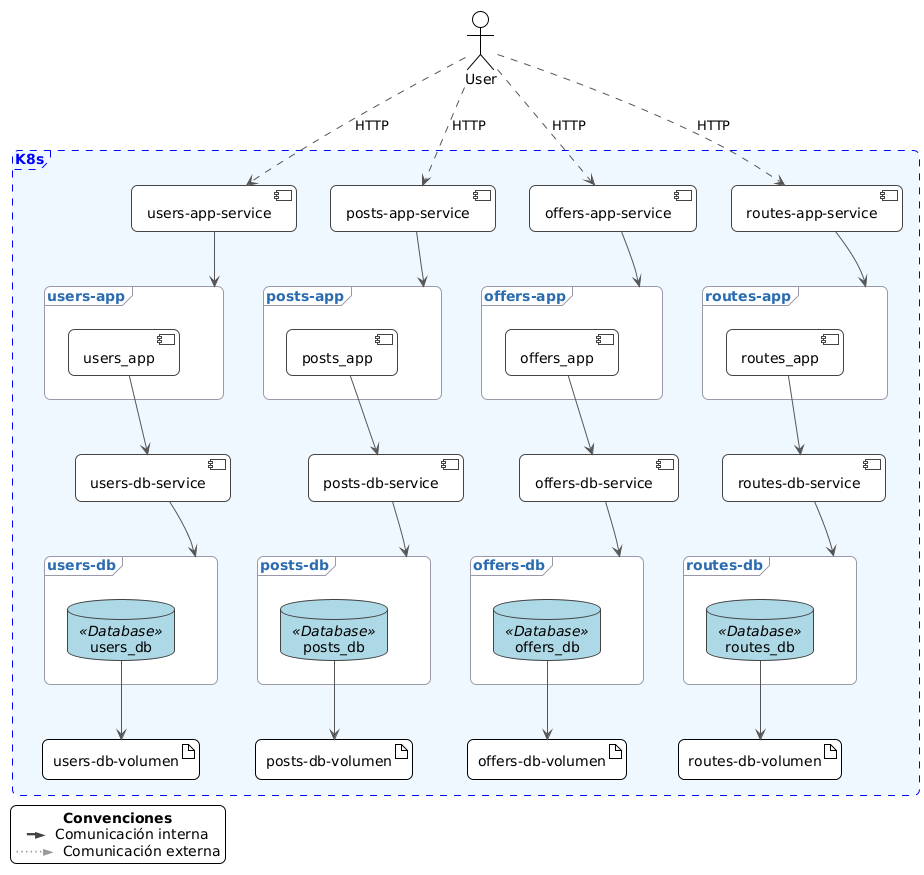

The diagram above was rendered by PlantUML. Its source (embedded in the PNG):
@startuml deployment
!theme plain
skinparam shadowing false
skinparam roundcorner 12
skinparam ArrowThickness 1
skinparam ArrowColor #555
skinparam defaultTextAlignment center
skinparam rectangle {
  BackgroundColor white
  BorderColor #888
}
skinparam component {
  BackgroundColor white
  BorderColor #444
}
skinparam database {
  BackgroundColor white
  BorderColor #444
}
skinparam frame {
  BackgroundColor #F7FBFF
  BorderColor #2B6CB0
  FontColor #2B6CB0
}
skinparam frame {
  BackgroundColor #FFFFFF
  BorderColor #99A
}

<style>
  .Database {
    BackgroundColor lightblue
    BorderColor blue
    FontColor black
  }
</style>

'==================== LEYENDA ====================
legend left
<b>Convenciones</b>
<color:#444>━►</color>  Comunicación interna
<color:#999>⋯⋯►</color>  Comunicación externa
endlegend

'==================== ENTORNO ====================
frame "K8s" as k8s #aliceblue;line:blue;line.dashed;text:blue {

  '---------- USERS ----------
  component "users-app-service" as svc_users
  frame "users-app" as pod_users {
    component "users_app" as users_app #white
  }

  component "users-db-service" as svc_users_db #white
  frame "users-db" as pod_users_db {
    database "users_db" as users_db <<Database>>
  }
  artifact "users-db-volumen" as vol_users_db #white

  ' Conexiones users
  svc_users --> pod_users
  users_app --> svc_users_db
  svc_users_db --> pod_users_db
  users_db --> vol_users_db

  '---------- POSTS ----------
  component "posts-app-service" as svc_posts #white
  frame "posts-app" as pod_posts {
    component "posts_app" as posts_app #white
  }

  component "posts-db-service" as svc_posts_db #white
  frame "posts-db" as pod_posts_db {
    database "posts_db" as posts_db <<Database>>
  }
  artifact "posts-db-volumen" as vol_posts_db #white

  svc_posts --> pod_posts
  posts_app --> svc_posts_db
  svc_posts_db --> pod_posts_db
  posts_db --> vol_posts_db

  '---------- OFFERS ----------
  component "offers-app-service" as svc_offers #white
  frame "offers-app" as pod_offers {
    component "offers_app" as offers_app #white
  }

  component "offers-db-service" as svc_offers_db #white
  frame "offers-db" as pod_offers_db {
    database "offers_db" as offers_db <<Database>>
  }
  artifact "offers-db-volumen" as vol_offers_db #white

  svc_offers --> pod_offers
  offers_app --> svc_offers_db
  svc_offers_db --> pod_offers_db
  offers_db --> vol_offers_db

  '---------- ROUTES ----------
  component "routes-app-service" as svc_routes #white
  frame "routes-app" as pod_routes {
    component "routes_app" as routes_app #white
  }

  component "routes-db-service" as svc_routes_db #white
  frame "routes-db" as pod_routes_db {
    database "routes_db" as routes_db <<Database>>

  }
  artifact "routes-db-volumen" as vol_routes_db #white

  svc_routes --> pod_routes
  routes_app --> svc_routes_db
  svc_routes_db --> pod_routes_db
  routes_db --> vol_routes_db
}

'==================== CLIENTE ====================
actor "User" as user
user ..> svc_users  : HTTP
user ..> svc_posts  : HTTP
user ..> svc_offers : HTTP
user ..> svc_routes : HTTP

@enduml